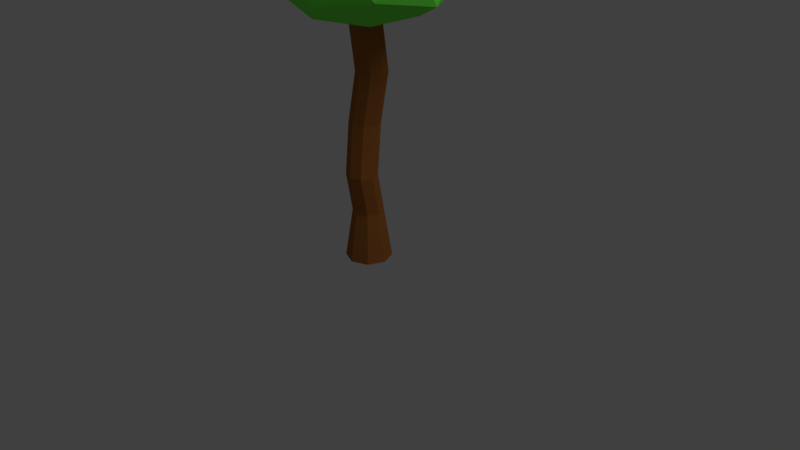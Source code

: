 # Source: low_poly_tree_sphere.blend  (saved by Blender 2.78.0; exported with 4.5.12 LTS)
import bpy
from mathutils import Matrix  # noqa: F401  (used for matrix-valued properties, if any)

bpy.ops.wm.read_factory_settings(use_empty=True)
scene = bpy.context.scene
scene.name = 'Scene'

# ---- collections
col_collection_1 = bpy.data.collections.new('Collection 1'); scene.collection.children.link(col_collection_1)

# ---- materials (node trees are filled in below, after node groups)
mat_leaves = bpy.data.materials.new('Leaves')
mat_leaves.alpha_threshold = 0.0
mat_leaves.diffuse_color = (0.1827, 1.0, 0.0818, 1.0)
mat_leaves.roughness = 0.5
mat_trunc_base = bpy.data.materials.new('Trunc_base')
mat_trunc_base.alpha_threshold = 0.0
mat_trunc_base.diffuse_color = (0.3757, 0.1306, 0.03056, 1.0)
mat_trunc_base.roughness = 0.5

# ---- material node trees
mat_leaves.use_nodes = True; mat_leaves.node_tree.nodes.clear()
_N = mat_leaves.node_tree.nodes; _L = mat_leaves.node_tree.links
n0 = _N.new('ShaderNodeOutputMaterial'); n0.name = 'Material Output'; n0.location = (1200, 880)
n0.label = 'Material Out'
n1 = _N.new('ShaderNodeAddShader'); n1.name = 'Add Shader'; n1.location = (1000, 880)
n1.label = 'Shader Add Refl'
n2 = _N.new('ShaderNodeAddShader'); n2.name = 'Add Shader.001'; n2.location = (800, 880)
n2.label = 'Shader Add Spec'
n3 = _N.new('ShaderNodeBsdfRefraction'); n3.name = 'Refraction BSDF'; n3.location = (1200, 220)
n3.label = 'Refl BSDF'
n3.mute = True
n4 = _N.new('ShaderNodeMix'); n4.name = 'Mix'; n4.location = (1000, 220)
n4.label = 'Mix Color/Refl'
n4.data_type = 'RGBA'
n4.blend_type = 'MULTIPLY'
n4.inputs[0].default_value = 1.0
n4.inputs[6].default_value = (1.0, 1.0, 1.0, 1.0)
n4.inputs[7].default_value = (0.0, 0.0, 0.0, 0.0)
n5 = _N.new('ShaderNodeMixShader'); n5.name = 'Mix Shader'; n5.location = (600, 880)
n5.label = 'Shader Mix Alpha'
n6 = _N.new('ShaderNodeBsdfTransparent'); n6.name = 'Transparent BSDF'; n6.location = (400, 880)
n6.label = 'Alpha BSDF'
n6.mute = True
n7 = _N.new('ShaderNodeMix'); n7.name = 'Mix.001'; n7.location = (200, 1100)
n7.label = 'Mix Color/Alpha'
n7.data_type = 'RGBA'
n7.blend_type = 'MULTIPLY'
n7.inputs[0].default_value = 1.0
n7.inputs[6].default_value = (1.0, 1.0, 1.0, 1.0)
n7.inputs[7].default_value = (1.0, 1.0, 1.0, 1.0)
n8 = _N.new('ShaderNodeBsdfDiffuse'); n8.name = 'Diffuse BSDF'; n8.location = (400, 660)
n8.label = 'Diff BSDF'
n9 = _N.new('ShaderNodeMix'); n9.name = 'Mix.002'; n9.location = (200, 660)
n9.label = 'Mix Color/Diffuse'
n9.data_type = 'RGBA'
n9.blend_type = 'MULTIPLY'
n9.inputs[0].default_value = 1.0
n9.inputs[6].default_value = (0.1827, 1.0, 0.0818, 1.0)
n9.inputs[7].default_value = (1.0, 1.0, 1.0, 1.0)
n10 = _N.new('ShaderNodeBsdfAnisotropic'); n10.name = 'Glossy BSDF'; n10.location = (400, 220)
n10.label = 'Spec BSDF'
n10.distribution = 'GGX'
n11 = _N.new('ShaderNodeMix'); n11.name = 'Mix.003'; n11.location = (200, 220)
n11.label = 'Mix Color/Spec'
n11.data_type = 'RGBA'
n11.blend_type = 'MULTIPLY'
n11.inputs[0].default_value = 1.0
n11.inputs[7].default_value = (0.0, 0.0, 0.0, 1.0)
n12 = _N.new('ShaderNodeMix'); n12.name = 'Mix.004'; n12.location = (200, 0)
n12.label = 'Mix Color/Hardness'
n12.data_type = 'RGBA'
n12.blend_type = 'MULTIPLY'
n12.inputs[0].default_value = 1.0
n12.inputs[6].default_value = (1.832, 1.832, 1.832, 1.832)
n12.inputs[7].default_value = (1.0, 1.0, 1.0, 1.0)
n13 = _N.new('ShaderNodeNormalMap'); n13.name = 'Normal Map'; n13.location = (200, 440)
n13.label = 'Normal/Map'
n13.mute = True
n14 = _N.new('ShaderNodeMix'); n14.name = 'Mix.005'; n14.location = (1000, 660)
n14.label = 'Bump/Map'
n14.mute = True
n14.data_type = 'RGBA'
n14.blend_type = 'MULTIPLY'
n14.inputs[0].default_value = 1.0
n14.inputs[6].default_value = (1.0, 1.0, 1.0, 1.0)
n14.inputs[7].default_value = (0.0, 0.0, 0.0, 1.0)
n15 = _N.new('ShaderNodeTexCoord'); n15.name = 'Texture Coordinate'; n15.location = (-600, 660)
n15.label = 'Texture Coords'
n16 = _N.new('ShaderNodeDisplacement'); n16.name = 'Displacement'; n16.location = (0, 0)
n16.inputs[1].default_value = 0.0
n16.inputs[2].default_value = 0.1
n17 = _N.new('ShaderNodeMath'); n17.name = 'Math'; n17.location = (0, 0)
n17.operation = 'POWER'
_L.new(n1.outputs[0], n0.inputs[0])
_L.new(n2.outputs[0], n1.inputs[0])
_L.new(n3.outputs[0], n1.inputs[1])
_L.new(n4.outputs[2], n3.inputs[0])
_L.new(n5.outputs[0], n2.inputs[0])
_L.new(n6.outputs[0], n5.inputs[1])
_L.new(n7.outputs[2], n5.inputs[0])
_L.new(n8.outputs[0], n5.inputs[2])
_L.new(n9.outputs[2], n8.inputs[0])
_L.new(n10.outputs[0], n2.inputs[1])
_L.new(n11.outputs[2], n10.inputs[0])
_L.new(n13.outputs[0], n8.inputs[2])
_L.new(n13.outputs[0], n10.inputs[4])
_L.new(n13.outputs[0], n3.inputs[3])
_L.new(n14.outputs[2], n16.inputs[0])
_L.new(n16.outputs[0], n0.inputs[2])
_L.new(n12.outputs[2], n17.inputs[0])
_L.new(n17.outputs[0], n10.inputs[1])
n0.is_active_output = True
mat_trunc_base.use_nodes = True; mat_trunc_base.node_tree.nodes.clear()
_N = mat_trunc_base.node_tree.nodes; _L = mat_trunc_base.node_tree.links
n0 = _N.new('ShaderNodeOutputMaterial'); n0.name = 'Material Output'; n0.location = (1200, 880)
n0.label = 'Material Out'
n1 = _N.new('ShaderNodeAddShader'); n1.name = 'Add Shader'; n1.location = (1000, 880)
n1.label = 'Shader Add Refl'
n2 = _N.new('ShaderNodeAddShader'); n2.name = 'Add Shader.001'; n2.location = (800, 880)
n2.label = 'Shader Add Spec'
n3 = _N.new('ShaderNodeBsdfRefraction'); n3.name = 'Refraction BSDF'; n3.location = (1200, 220)
n3.label = 'Refl BSDF'
n3.mute = True
n4 = _N.new('ShaderNodeMix'); n4.name = 'Mix'; n4.location = (1000, 220)
n4.label = 'Mix Color/Refl'
n4.data_type = 'RGBA'
n4.blend_type = 'MULTIPLY'
n4.inputs[0].default_value = 1.0
n4.inputs[6].default_value = (1.0, 1.0, 1.0, 1.0)
n4.inputs[7].default_value = (0.0, 0.0, 0.0, 0.0)
n5 = _N.new('ShaderNodeMixShader'); n5.name = 'Mix Shader'; n5.location = (600, 880)
n5.label = 'Shader Mix Alpha'
n6 = _N.new('ShaderNodeBsdfTransparent'); n6.name = 'Transparent BSDF'; n6.location = (400, 880)
n6.label = 'Alpha BSDF'
n6.mute = True
n7 = _N.new('ShaderNodeMix'); n7.name = 'Mix.001'; n7.location = (200, 1100)
n7.label = 'Mix Color/Alpha'
n7.data_type = 'RGBA'
n7.blend_type = 'MULTIPLY'
n7.inputs[0].default_value = 1.0
n7.inputs[6].default_value = (1.0, 1.0, 1.0, 1.0)
n7.inputs[7].default_value = (1.0, 1.0, 1.0, 1.0)
n8 = _N.new('ShaderNodeBsdfDiffuse'); n8.name = 'Diffuse BSDF'; n8.location = (400, 660)
n8.label = 'Diff BSDF'
n9 = _N.new('ShaderNodeMix'); n9.name = 'Mix.002'; n9.location = (200, 660)
n9.label = 'Mix Color/Diffuse'
n9.data_type = 'RGBA'
n9.blend_type = 'MULTIPLY'
n9.inputs[0].default_value = 1.0
n9.inputs[6].default_value = (0.3757, 0.1306, 0.03056, 1.0)
n9.inputs[7].default_value = (1.0, 1.0, 1.0, 1.0)
n10 = _N.new('ShaderNodeBsdfAnisotropic'); n10.name = 'Glossy BSDF'; n10.location = (400, 220)
n10.label = 'Spec BSDF'
n10.distribution = 'GGX'
n11 = _N.new('ShaderNodeMix'); n11.name = 'Mix.003'; n11.location = (200, 220)
n11.label = 'Mix Color/Spec'
n11.data_type = 'RGBA'
n11.blend_type = 'MULTIPLY'
n11.inputs[0].default_value = 1.0
n11.inputs[7].default_value = (0.0, 0.0, 0.0, 1.0)
n12 = _N.new('ShaderNodeMix'); n12.name = 'Mix.004'; n12.location = (200, 0)
n12.label = 'Mix Color/Hardness'
n12.data_type = 'RGBA'
n12.blend_type = 'MULTIPLY'
n12.inputs[0].default_value = 1.0
n12.inputs[6].default_value = (1.872, 1.872, 1.872, 1.872)
n12.inputs[7].default_value = (1.0, 1.0, 1.0, 1.0)
n13 = _N.new('ShaderNodeNormalMap'); n13.name = 'Normal Map'; n13.location = (200, 440)
n13.label = 'Normal/Map'
n13.mute = True
n14 = _N.new('ShaderNodeMix'); n14.name = 'Mix.005'; n14.location = (1000, 660)
n14.label = 'Bump/Map'
n14.mute = True
n14.data_type = 'RGBA'
n14.blend_type = 'MULTIPLY'
n14.inputs[0].default_value = 1.0
n14.inputs[6].default_value = (1.0, 1.0, 1.0, 1.0)
n14.inputs[7].default_value = (0.0, 0.0, 0.0, 1.0)
n15 = _N.new('ShaderNodeTexCoord'); n15.name = 'Texture Coordinate'; n15.location = (-600, 660)
n15.label = 'Texture Coords'
n16 = _N.new('ShaderNodeDisplacement'); n16.name = 'Displacement'; n16.location = (0, 0)
n16.inputs[1].default_value = 0.0
n16.inputs[2].default_value = 0.1
n17 = _N.new('ShaderNodeMath'); n17.name = 'Math'; n17.location = (0, 0)
n17.operation = 'POWER'
_L.new(n1.outputs[0], n0.inputs[0])
_L.new(n2.outputs[0], n1.inputs[0])
_L.new(n3.outputs[0], n1.inputs[1])
_L.new(n4.outputs[2], n3.inputs[0])
_L.new(n5.outputs[0], n2.inputs[0])
_L.new(n6.outputs[0], n5.inputs[1])
_L.new(n7.outputs[2], n5.inputs[0])
_L.new(n8.outputs[0], n5.inputs[2])
_L.new(n9.outputs[2], n8.inputs[0])
_L.new(n10.outputs[0], n2.inputs[1])
_L.new(n11.outputs[2], n10.inputs[0])
_L.new(n13.outputs[0], n8.inputs[2])
_L.new(n13.outputs[0], n10.inputs[4])
_L.new(n13.outputs[0], n3.inputs[3])
_L.new(n14.outputs[2], n16.inputs[0])
_L.new(n16.outputs[0], n0.inputs[2])
_L.new(n12.outputs[2], n17.inputs[0])
_L.new(n17.outputs[0], n10.inputs[1])
n0.is_active_output = True

# ---- world
world_world = bpy.data.worlds.new('World'); scene.world = world_world
world_world.color = (0.05088, 0.05088, 0.05088)
world_world.use_sun_shadow = False
world_world.sun_shadow_jitter_overblur = 0.0
world_world.cycles.sampling_method = 'MANUAL'

# ---- cameras
cam_camera = bpy.data.cameras.new('Camera')
cam_camera.clip_end = 100.0
cam_camera.lens = 35.0
cam_camera.sensor_width = 32.0
cam_camera.sensor_height = 18.0
cam_camera.ortho_scale = 7.314
cam_camera.dof.focus_distance = 0.0

# ---- lights
light_lamp = bpy.data.lights.new('Lamp', 'POINT')
light_lamp.transmission_factor = 0.0
light_lamp.cutoff_distance = 30.0
light_lamp.energy = 675.7
light_lamp.shadow_buffer_clip_start = 1.001
light_lamp.shadow_soft_size = 2.801
light_lamp.shadow_maximum_resolution = 0.006
light_lamp.use_absolute_resolution = True

# ---- meshes
me_icosphere = bpy.data.meshes.new('Icosphere')
me_icosphere.from_pydata([(-1.606e-05, 114.3, -10.23), (-3.874, 177.8, -19.6), (13.86, 114.3, -4.488), (9.986, 177.8, -13.86), (19.6, 114.3, 9.371), (15.73, 177.8, -6.332e-06), (13.86, 114.3, 23.23), (9.986, 177.8, 13.86), (-1.778e-05, 114.3, 28.97), (-3.874, 177.8, 19.6), (-13.86, 114.3, 23.23), (-17.73, 177.8, 13.86), (-19.6, 114.3, 9.371), (-23.47, 177.8, -7.422e-06), (-13.86, 114.3, -4.488), (-17.73, 177.8, -13.86), (17.94, 241.3, -19.3), (4.083, 241.3, -25.04), (23.68, 241.3, -5.436), (17.94, 241.3, 8.423), (4.083, 241.3, 14.16), (-9.777, 241.3, 8.423), (-15.52, 241.3, -5.436), (-9.777, 241.3, -19.3), (-4.701e-06, 63.5, -19.72), (13.95, 63.5, -13.95), (19.72, 63.5, -1.425e-06), (13.95, 63.5, 13.95), (-6.426e-06, 63.5, 19.72), (-13.95, 63.5, 13.95), (-19.72, 63.5, -2.523e-06), (-13.95, 63.5, -13.95), (2.17e-06, -1.293e-06, -29.59), (20.92, -9.144e-07, -20.92), (29.59, 8.359e-14, 1.912e-06), (20.92, 9.144e-07, 20.92), (-4.165e-07, 1.293e-06, 29.59), (-20.92, 9.144e-07, 20.92), (-29.59, 1.164e-14, 2.662e-07), (-20.92, -9.144e-07, -20.92), (93.07, 343.7, 67.6), (-33.43, 347.0, 101.8), (-107.6, 347.0, -0.2142), (-37.09, 342.2, -113.5), (87.92, 346.3, -64.29), (36.17, 438.2, 112.0), (-87.08, 433.9, 62.85), (-87.08, 433.9, -63.28), (32.88, 433.9, -102.3), (109.1, 434.8, -0.2142), (-0.2777, 487.6, -0.2142), (-19.76, 307.8, 59.76), (50.74, 307.8, 36.85), (33.19, 336.3, 102.8), (113.6, 333.5, -0.2142), (50.74, 307.8, -37.28), (-67.36, 302.6, -0.2142), (-82.83, 339.4, 59.76), (-19.76, 307.8, -60.19), (-82.83, 339.4, -60.19), (31.25, 339.4, -97.26), (113.9, 390.5, 36.87), (113.8, 390.5, -37.28), (-0.2777, 390.5, 123.3), (70.23, 390.5, 96.83), (-114.4, 390.5, 36.85), (-70.78, 390.5, 96.83), (-71.52, 390.5, -98.27), (-114.4, 390.5, -37.28), (79.21, 390.5, -109.6), (-0.2777, 390.5, -120.2), (82.27, 441.6, 59.76), (-37.81, 451.3, 115.3), (-102.3, 441.6, -0.2142), (-31.81, 441.6, -97.26), (82.78, 441.9, -60.56), (21.02, 480.3, 64.05), (68.0, 480.0, -0.2142), (-52.19, 474.6, 37.5), (-51.3, 473.1, -37.28), (19.21, 473.1, -60.19), (0.3897, 298.8, -20.12), (-5.92, 297.5, -17.58), (-13.41, 297.8, 13.26), (-13.42, 297.9, -14.45), (14.27, 298.4, -14.41), (-19.03, 296.0, -0.7547), (0.4005, 298.6, 19.07), (15.47, 297.8, -11.66), (19.97, 299.1, -0.4919), (14.28, 298.2, 13.3), (-18.8, 295.9, -0.2142), (-5.678, 297.3, 16.41), (15.23, 297.7, 11.05)], [], [(0, 1, 3, 2), (2, 3, 5, 4), (4, 5, 7, 6), (6, 7, 9, 8), (8, 9, 11, 10), (10, 11, 13, 12), (13, 11, 21, 22), (12, 13, 15, 14), (14, 15, 1, 0), (2, 4, 26, 25), (21, 20, 87, 92, 83), (9, 7, 19, 20), (15, 13, 22, 23), (5, 3, 16, 18), (11, 9, 20, 21), (1, 15, 23, 17), (3, 1, 17, 16), (7, 5, 18, 19), (19, 18, 89, 93, 90), (16, 17, 81, 85), (17, 23, 84, 82, 81), (22, 21, 83, 91, 86), (20, 19, 90, 87), (18, 16, 85, 88, 89), (23, 22, 86, 84), (29, 30, 38, 37), (8, 10, 29, 28), (14, 0, 24, 31), (0, 2, 25, 24), (4, 6, 27, 26), (10, 12, 30, 29), (6, 8, 28, 27), (12, 14, 31, 30), (32, 33, 34, 35, 36, 37, 38, 39), (27, 28, 36, 35), (25, 26, 34, 33), (30, 31, 39, 38), (28, 29, 37, 36), (26, 27, 35, 34), (24, 25, 33, 32), (31, 24, 32, 39), (40, 52, 54), (40, 54, 61), (41, 53, 63), (42, 57, 65), (43, 59, 67), (44, 60, 69), (40, 61, 64), (41, 63, 66), (42, 65, 68), (43, 67, 70), (44, 69, 62), (45, 71, 76), (46, 72, 78), (47, 73, 79), (48, 74, 80), (49, 75, 77), (77, 80, 50), (77, 75, 80), (75, 48, 80), (80, 79, 50), (80, 74, 79), (74, 47, 79), (79, 78, 50), (79, 73, 78), (73, 46, 78), (78, 76, 50), (78, 72, 76), (72, 45, 76), (76, 77, 50), (76, 71, 77), (71, 49, 77), (62, 75, 49), (62, 69, 75), (69, 48, 75), (70, 74, 48), (70, 67, 74), (67, 47, 74), (68, 73, 47), (68, 65, 73), (65, 46, 73), (66, 72, 46), (66, 63, 72), (63, 45, 72), (64, 71, 45), (64, 61, 71), (61, 49, 71), (69, 70, 48), (69, 60, 70), (60, 43, 70), (67, 68, 47), (67, 59, 68), (59, 42, 68), (65, 66, 46), (65, 57, 66), (57, 41, 66), (63, 64, 45), (63, 53, 64), (53, 40, 64), (61, 62, 49), (61, 54, 62), (54, 44, 62), (55, 60, 44), (55, 58, 60), (58, 43, 60), (58, 59, 43), (58, 56, 59), (56, 42, 59), (56, 57, 42), (56, 51, 57), (51, 41, 57), (54, 55, 44), (54, 52, 55), (52, 93, 89, 88, 55), (51, 53, 41), (51, 52, 53), (52, 40, 53), (92, 87, 90, 93, 52, 51), (82, 84, 86, 91, 56, 58), (88, 85, 81, 82, 58, 55), (91, 83, 92, 51, 56)])
me_icosphere.polygons.foreach_set('material_index', [1, 1, 1, 1, 1, 1, 1, 1, 1, 1, 1, 1, 1, 1, 1, 1, 1, 1, 1, 1, 1, 1, 1, 1, 1, 1, 1, 1, 1, 1, 1, 1, 1, 1, 1, 1, 1, 1, 1, 1, 1, 0, 0, 0, 0, 0, 0, 0, 0, 0, 0, 0, 0, 0, 0, 0, 0, 0, 0, 0, 0, 0, 0, 0, 0, 0, 0, 0, 0, 0, 0, 0, 0, 0, 0, 0, 0, 0, 0, 0, 0, 0, 0, 0, 0, 0, 0, 0, 0, 0, 0, 0, 0, 0, 0, 0, 0, 0, 0, 0, 0, 0, 0, 0, 0, 0, 0, 0, 0, 0, 0, 0, 0, 0, 0, 0, 0, 0, 0, 0, 0])
_uv = me_icosphere.uv_layers.new(name='UVMap')
_uv.uv.foreach_set('vector', [0.4637, 0.7616, 0.4643, 0.6297, 0.476, 0.6295, 0.4754, 0.7614, 0.6384, 0.3813, 0.6309, 0.2489, 0.6481, 0.2503, 0.6556, 0.3826, 0.6556, 0.3826, 0.6481, 0.2503, 0.6611, 0.2496, 0.6686, 0.3819, 0.5157, 0.7612, 0.5244, 0.6298, 0.5361, 0.6289, 0.5274, 0.7603, 0.5274, 0.7603, 0.5361, 0.6289, 0.5534, 0.6289, 0.5447, 0.7603, 0.5447, 0.7603, 0.5534, 0.6289, 0.5661, 0.6298, 0.5574, 0.7612, 0.5661, 0.6298, 0.5534, 0.6289, 0.5478, 0.4976, 0.5605, 0.4985, 0.4337, 0.7614, 0.4343, 0.6295, 0.4471, 0.6297, 0.4464, 0.7616, 0.4464, 0.7616, 0.4471, 0.6297, 0.4643, 0.6297, 0.4637, 0.7616, 0.6384, 0.3813, 0.6556, 0.3826, 0.6442, 0.4885, 0.6219, 0.4868, 0.5478, 0.4976, 0.5306, 0.4976, 0.5322, 0.3781, 0.5399, 0.3807, 0.5495, 0.3798, 0.5361, 0.6289, 0.5244, 0.6298, 0.5188, 0.4985, 0.5306, 0.4976, 0.4471, 0.6297, 0.4343, 0.6295, 0.4453, 0.4974, 0.4581, 0.4977, 0.6481, 0.2503, 0.6309, 0.2489, 0.6321, 0.1187, 0.6493, 0.1201, 0.5534, 0.6289, 0.5361, 0.6289, 0.5306, 0.4976, 0.5478, 0.4976, 0.4643, 0.6297, 0.4471, 0.6297, 0.4581, 0.4977, 0.4753, 0.4977, 0.476, 0.6295, 0.4643, 0.6297, 0.4753, 0.4977, 0.487, 0.4974, 0.6611, 0.2496, 0.6481, 0.2503, 0.6493, 0.1201, 0.6623, 0.1194, 0.6623, 0.1194, 0.6493, 0.1201, 0.6571, 0.0, 0.6679, 0.002259, 0.67, 0.001066, 0.487, 0.4974, 0.4753, 0.4977, 0.4691, 0.3781, 0.4808, 0.3785, 0.4753, 0.4977, 0.4581, 0.4977, 0.452, 0.3798, 0.4613, 0.3807, 0.4691, 0.3781, 0.5605, 0.4985, 0.5478, 0.4976, 0.5495, 0.3798, 0.5616, 0.3846, 0.5621, 0.3844, 0.5306, 0.4976, 0.5188, 0.4985, 0.5204, 0.3797, 0.5322, 0.3781, 0.6493, 0.1201, 0.6321, 0.1187, 0.6398, 2.376e-05, 0.6432, 0.001615, 0.6571, 0.0, 0.4581, 0.4977, 0.4453, 0.4974, 0.4394, 0.3836, 0.452, 0.3798, 0.5514, 0.8661, 0.5678, 0.8673, 0.5809, 0.9988, 0.5564, 0.9971, 0.5274, 0.7603, 0.5447, 0.7603, 0.5514, 0.8661, 0.529, 0.8661, 0.4464, 0.7616, 0.4637, 0.7616, 0.4711, 0.8676, 0.4487, 0.8676, 0.627, 0.3788, 0.6384, 0.3813, 0.6219, 0.4868, 0.6072, 0.4835, 0.6556, 0.3826, 0.6686, 0.3819, 0.6611, 0.4876, 0.6442, 0.4885, 0.5447, 0.7603, 0.5574, 0.7612, 0.5678, 0.8673, 0.5514, 0.8661, 0.5157, 0.7612, 0.5274, 0.7603, 0.529, 0.8661, 0.5138, 0.8673, 0.4337, 0.7614, 0.4464, 0.7616, 0.4487, 0.8676, 0.4322, 0.8673, 0.0569, 0.8111, 0.02357, 0.8112, 8.075e-09, 0.7766, 0.0, 0.7274, 0.02357, 0.6926, 0.0569, 0.6925, 0.08046, 0.7272, 0.08046, 0.7763, 0.5138, 0.8673, 0.529, 0.8661, 0.5228, 0.9971, 0.4999, 0.9988, 0.6219, 0.4868, 0.6442, 0.4885, 0.6448, 0.6221, 0.6113, 0.6195, 0.4322, 0.8673, 0.4487, 0.8676, 0.4437, 1.0, 0.4189, 0.9995, 0.529, 0.8661, 0.5514, 0.8661, 0.5564, 0.9971, 0.5228, 0.9971, 0.6442, 0.4885, 0.6611, 0.4876, 0.67, 0.6208, 0.6448, 0.6221, 0.4711, 0.8676, 0.4862, 0.8673, 0.4999, 0.9995, 0.4773, 1.0, 0.4487, 0.8676, 0.4711, 0.8676, 0.4773, 1.0, 0.4437, 1.0, 0.1535, 0.0, 0.136, 0.09347, 0.07172, 0.009458, 0.02232, 0.6638, 0.0, 0.5685, 0.08397, 0.6215, 0.2719, 0.5445, 0.2449, 0.4464, 0.3266, 0.466, 0.287, 0.7283, 0.2707, 0.651, 0.3485, 0.6993, 0.39, 0.1981, 0.3694, 0.302, 0.3111, 0.2255, 0.01441, 0.4511, 0.006133, 0.368, 0.07344, 0.3695, 0.02232, 0.6638, 0.08397, 0.6215, 0.09288, 0.6925, 0.2719, 0.5445, 0.3266, 0.466, 0.3396, 0.5912, 0.3406, 0.3728, 0.2735, 0.3781, 0.2863, 0.3284, 0.39, 0.1981, 0.3111, 0.2255, 0.3385, 0.1078, 0.01441, 0.4511, 0.07344, 0.3695, 0.07725, 0.5036, 0.5487, 0.3513, 0.4688, 0.3437, 0.5123, 0.2944, 0.6072, 0.1497, 0.6072, 0.2757, 0.5498, 0.1765, 0.5041, 0.0, 0.566, 0.06048, 0.4883, 0.08813, 0.288, 0.04255, 0.2554, 0.1343, 0.2235, 0.06402, 0.1436, 0.5551, 0.1503, 0.4439, 0.2108, 0.5275, 0.4226, 0.272, 0.4138, 0.1419, 0.475, 0.1967, 0.2108, 0.5275, 0.1503, 0.4439, 0.1996, 0.4058, 0.1503, 0.4439, 0.1393, 0.3508, 0.1996, 0.4058, 0.4138, 0.1419, 0.4883, 0.08813, 0.475, 0.1967, 0.4138, 0.1419, 0.4309, 0.02631, 0.4883, 0.08813, 0.4309, 0.02631, 0.5041, 0.0, 0.4883, 0.08813, 0.4883, 0.08813, 0.5498, 0.1765, 0.475, 0.1967, 0.4883, 0.08813, 0.566, 0.06048, 0.5498, 0.1765, 0.566, 0.06048, 0.6072, 0.1497, 0.5498, 0.1765, 0.5498, 0.1765, 0.5123, 0.2944, 0.475, 0.1967, 0.5498, 0.1765, 0.6072, 0.2757, 0.5123, 0.2944, 0.6072, 0.2757, 0.5487, 0.3513, 0.5123, 0.2944, 0.5123, 0.2944, 0.4226, 0.272, 0.475, 0.1967, 0.5123, 0.2944, 0.4688, 0.3437, 0.4226, 0.272, 0.1608, 0.6348, 0.1436, 0.5551, 0.2108, 0.5275, 0.07725, 0.5036, 0.1503, 0.4439, 0.1436, 0.5551, 0.07725, 0.5036, 0.07344, 0.3695, 0.1503, 0.4439, 0.07344, 0.3695, 0.1393, 0.3508, 0.1503, 0.4439, 0.3385, 0.1078, 0.2554, 0.1343, 0.288, 0.04255, 0.3385, 0.1078, 0.3111, 0.2255, 0.2554, 0.1343, 0.3111, 0.2255, 0.2414, 0.2421, 0.2554, 0.1343, 0.2863, 0.3284, 0.2152, 0.3013, 0.2414, 0.2421, 0.1121, 0.6925, 0.1121, 0.8174, 0.08046, 0.7579, 0.3485, 0.6993, 0.4042, 0.6265, 0.4189, 0.6916, 0.3396, 0.5912, 0.4189, 0.5099, 0.4042, 0.6265, 0.3396, 0.5912, 0.3266, 0.466, 0.4189, 0.5099, 0.3266, 0.466, 0.3875, 0.4044, 0.4189, 0.5099, 0.09288, 0.6925, 0.1608, 0.6348, 0.1645, 0.6925, 0.09288, 0.6925, 0.08397, 0.6215, 0.1608, 0.6348, 0.08397, 0.6215, 0.1436, 0.5551, 0.1608, 0.6348, 0.3631, 0.0, 0.3385, 0.1078, 0.288, 0.04255, 0.3631, 0.0, 0.4138, 0.1122, 0.3385, 0.1078, 0.4138, 0.1122, 0.39, 0.1981, 0.3385, 0.1078, 0.3111, 0.2255, 0.2863, 0.3284, 0.2414, 0.2421, 0.3111, 0.2255, 0.3694, 0.302, 0.2863, 0.3284, 0.3694, 0.302, 0.3406, 0.3728, 0.2863, 0.3284, 0.3485, 0.6993, 0.3396, 0.5912, 0.4042, 0.6265, 0.3485, 0.6993, 0.2707, 0.651, 0.3396, 0.5912, 0.2707, 0.651, 0.2719, 0.5445, 0.3396, 0.5912, 0.3266, 0.466, 0.3147, 0.3781, 0.3875, 0.4044, 0.3266, 0.466, 0.2449, 0.4464, 0.3147, 0.3781, 0.2449, 0.4464, 0.2456, 0.3784, 0.3147, 0.3781, 0.08397, 0.6215, 0.07725, 0.5036, 0.1436, 0.5551, 0.08397, 0.6215, 0.0, 0.5685, 0.07725, 0.5036, 0.0, 0.5685, 0.01441, 0.4511, 0.07725, 0.5036, 0.05591, 0.1361, 0.0, 0.193, 0.0132, 0.08329, 0.05591, 0.1361, 0.05934, 0.26, 0.0, 0.193, 0.05934, 0.26, 0.009851, 0.3089, 0.0, 0.193, 0.05934, 0.26, 0.08562, 0.3508, 0.009851, 0.3089, 0.05934, 0.26, 0.143, 0.3016, 0.08562, 0.3508, 0.4138, 0.3447, 0.3406, 0.3728, 0.3694, 0.302, 0.2174, 0.6811, 0.2707, 0.651, 0.287, 0.7283, 0.143, 0.3016, 0.1889, 0.191, 0.2152, 0.2818, 0.2152, 0.5654, 0.2719, 0.5445, 0.2707, 0.651, 0.07172, 0.009458, 0.05591, 0.1361, 0.0132, 0.08329, 0.07172, 0.009458, 0.136, 0.09347, 0.05591, 0.1361, 0.136, 0.09347, 0.122, 0.1667, 0.1076, 0.1655, 0.09734, 0.1793, 0.05591, 0.1361, 0.2152, 0.5654, 0.2449, 0.4464, 0.2719, 0.5445, 0.1889, 0.191, 0.136, 0.09347, 0.2152, 0.07572, 0.136, 0.09347, 0.1535, 0.0, 0.2152, 0.07572, 0.1361, 0.1965, 0.1366, 0.1851, 0.1248, 0.1667, 0.122, 0.1667, 0.136, 0.09347, 0.1889, 0.191, 0.09948, 0.2164, 0.1059, 0.2263, 0.1228, 0.2277, 0.1233, 0.2271, 0.143, 0.3016, 0.05934, 0.26, 0.09734, 0.1793, 0.09487, 0.1827, 0.09426, 0.2076, 0.09948, 0.2164, 0.05934, 0.26, 0.05591, 0.1361, 0.1233, 0.2271, 0.1358, 0.2104, 0.1361, 0.1965, 0.1889, 0.191, 0.143, 0.3016])
me_icosphere.materials.append(mat_leaves)
me_icosphere.materials.append(mat_trunc_base)
me_icosphere.use_remesh_preserve_volume = False
me_icosphere.use_remesh_preserve_attributes = False
me_icosphere.use_mirror_vertex_groups = False
me_icosphere.update()

# ---- objects
ob_tree = bpy.data.objects.new('Tree', me_icosphere)
ob_lamp = bpy.data.objects.new('Lamp', light_lamp)
ob_camera = bpy.data.objects.new('Camera', cam_camera)

# ---- transforms, parenting, visibility, modifiers, constraints
ob_tree.location = (0.0, 0.0, 0.0)
ob_tree.rotation_euler = (1.571, 0.0, 0.0)
ob_tree.scale = (0.01, 0.01, 0.01)
ob_tree.lineart.crease_threshold = 0.0
_vg = ob_tree.vertex_groups.new(name='Leaves')
_vg = ob_tree.vertex_groups.new(name='Trunc')
ob_lamp.location = (4.791, 1.005, 9.4)
ob_lamp.rotation_euler = (0.6503, 0.05522, 1.866)
ob_lamp.lock_rotations_4d = False
ob_lamp.empty_display_type = 'ARROWS'
ob_lamp.color = (0.0, 0.0, 0.0, 0.0)
ob_lamp.lineart.crease_threshold = 0.0
ob_camera.location = (7.481, -6.508, 5.344)
ob_camera.rotation_euler = (1.109, 0.0, 0.8149)
ob_camera.lock_rotations_4d = False
ob_camera.empty_display_type = 'ARROWS'
ob_camera.color = (0.0, 0.0, 0.0, 0.0)
ob_camera.display_type = 'WIRE'
ob_camera.lineart.crease_threshold = 0.0

# ---- collection membership
col_collection_1.objects.link(ob_tree)
col_collection_1.objects.link(ob_lamp)
col_collection_1.objects.link(ob_camera)

# ---- scene / render settings (as saved in the file)
scene.camera = ob_camera
scene.frame_start = 1; scene.frame_end = 250; scene.frame_set(1)
scene.render.engine = 'CYCLES'
scene.render.resolution_percentage = 50
scene.render.dither_intensity = 0.0
scene.cycles.use_denoising = False
scene.cycles.samples = 10
scene.cycles.sampling_pattern = 'TABULATED_SOBOL'
scene.cycles.light_sampling_threshold = 0.0
scene.cycles.use_adaptive_sampling = False
scene.cycles.use_light_tree = False
scene.cycles.blur_glossy = 0.0
scene.cycles.sample_clamp_indirect = 0.0
scene.view_settings.view_transform = 'Standard'
bpy.context.view_layer.update()
